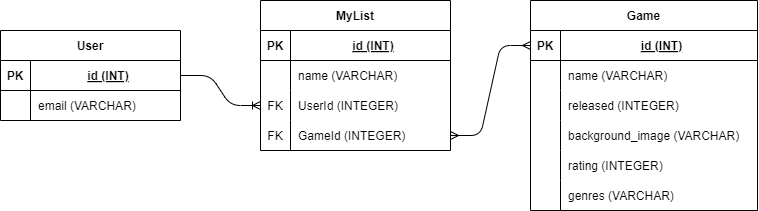

The diagram above was exported from draw.io. Its source (the exported page's mxGraphModel, read from the mxfile embedded in the PNG):
<mxGraphModel dx="1113" dy="381" grid="1" gridSize="10" guides="1" tooltips="1" connect="1" arrows="1" fold="1" page="1" pageScale="1" pageWidth="850" pageHeight="1100" math="0" shadow="0">
  <root>
    <mxCell id="0" />
    <mxCell id="1" parent="0" />
    <mxCell id="2" value="User" style="shape=table;startSize=30;container=1;collapsible=1;childLayout=tableLayout;fixedRows=1;rowLines=0;fontStyle=1;align=center;resizeLast=1;" vertex="1" parent="1">
      <mxGeometry x="40" y="70" width="180" height="90" as="geometry" />
    </mxCell>
    <mxCell id="3" value="" style="shape=tableRow;horizontal=0;startSize=0;swimlaneHead=0;swimlaneBody=0;fillColor=none;collapsible=0;dropTarget=0;points=[[0,0.5],[1,0.5]];portConstraint=eastwest;top=0;left=0;right=0;bottom=1;" vertex="1" parent="2">
      <mxGeometry y="30" width="180" height="30" as="geometry" />
    </mxCell>
    <mxCell id="4" value="PK" style="shape=partialRectangle;connectable=0;fillColor=none;top=0;left=0;bottom=0;right=0;fontStyle=1;overflow=hidden;" vertex="1" parent="3">
      <mxGeometry width="30" height="30" as="geometry">
        <mxRectangle width="30" height="30" as="alternateBounds" />
      </mxGeometry>
    </mxCell>
    <mxCell id="5" value="id (INT)" style="shape=partialRectangle;connectable=0;fillColor=none;top=0;left=0;bottom=0;right=0;align=center;spacingLeft=6;fontStyle=5;overflow=hidden;" vertex="1" parent="3">
      <mxGeometry x="30" width="150" height="30" as="geometry">
        <mxRectangle width="150" height="30" as="alternateBounds" />
      </mxGeometry>
    </mxCell>
    <mxCell id="6" value="" style="shape=tableRow;horizontal=0;startSize=0;swimlaneHead=0;swimlaneBody=0;fillColor=none;collapsible=0;dropTarget=0;points=[[0,0.5],[1,0.5]];portConstraint=eastwest;top=0;left=0;right=0;bottom=0;" vertex="1" parent="2">
      <mxGeometry y="60" width="180" height="30" as="geometry" />
    </mxCell>
    <mxCell id="7" value="" style="shape=partialRectangle;connectable=0;fillColor=none;top=0;left=0;bottom=0;right=0;editable=1;overflow=hidden;" vertex="1" parent="6">
      <mxGeometry width="30" height="30" as="geometry">
        <mxRectangle width="30" height="30" as="alternateBounds" />
      </mxGeometry>
    </mxCell>
    <mxCell id="8" value="email (VARCHAR)" style="shape=partialRectangle;connectable=0;fillColor=none;top=0;left=0;bottom=0;right=0;align=left;spacingLeft=6;overflow=hidden;" vertex="1" parent="6">
      <mxGeometry x="30" width="150" height="30" as="geometry">
        <mxRectangle width="150" height="30" as="alternateBounds" />
      </mxGeometry>
    </mxCell>
    <mxCell id="15" value="Game" style="shape=table;startSize=30;container=1;collapsible=1;childLayout=tableLayout;fixedRows=1;rowLines=0;fontStyle=1;align=center;resizeLast=1;" vertex="1" parent="1">
      <mxGeometry x="570" y="40" width="227" height="210" as="geometry" />
    </mxCell>
    <mxCell id="16" value="" style="shape=tableRow;horizontal=0;startSize=0;swimlaneHead=0;swimlaneBody=0;fillColor=none;collapsible=0;dropTarget=0;points=[[0,0.5],[1,0.5]];portConstraint=eastwest;top=0;left=0;right=0;bottom=1;" vertex="1" parent="15">
      <mxGeometry y="30" width="227" height="30" as="geometry" />
    </mxCell>
    <mxCell id="17" value="PK" style="shape=partialRectangle;connectable=0;fillColor=none;top=0;left=0;bottom=0;right=0;fontStyle=1;overflow=hidden;" vertex="1" parent="16">
      <mxGeometry width="30" height="30" as="geometry">
        <mxRectangle width="30" height="30" as="alternateBounds" />
      </mxGeometry>
    </mxCell>
    <mxCell id="18" value="id (INT)" style="shape=partialRectangle;connectable=0;fillColor=none;top=0;left=0;bottom=0;right=0;align=center;spacingLeft=6;fontStyle=5;overflow=hidden;" vertex="1" parent="16">
      <mxGeometry x="30" width="197" height="30" as="geometry">
        <mxRectangle width="197" height="30" as="alternateBounds" />
      </mxGeometry>
    </mxCell>
    <mxCell id="22" value="" style="shape=tableRow;horizontal=0;startSize=0;swimlaneHead=0;swimlaneBody=0;fillColor=none;collapsible=0;dropTarget=0;points=[[0,0.5],[1,0.5]];portConstraint=eastwest;top=0;left=0;right=0;bottom=0;" vertex="1" parent="15">
      <mxGeometry y="60" width="227" height="30" as="geometry" />
    </mxCell>
    <mxCell id="23" value="" style="shape=partialRectangle;connectable=0;fillColor=none;top=0;left=0;bottom=0;right=0;editable=1;overflow=hidden;" vertex="1" parent="22">
      <mxGeometry width="30" height="30" as="geometry">
        <mxRectangle width="30" height="30" as="alternateBounds" />
      </mxGeometry>
    </mxCell>
    <mxCell id="24" value="name (VARCHAR)" style="shape=partialRectangle;connectable=0;fillColor=none;top=0;left=0;bottom=0;right=0;align=left;spacingLeft=6;overflow=hidden;" vertex="1" parent="22">
      <mxGeometry x="30" width="197" height="30" as="geometry">
        <mxRectangle width="197" height="30" as="alternateBounds" />
      </mxGeometry>
    </mxCell>
    <mxCell id="25" value="" style="shape=tableRow;horizontal=0;startSize=0;swimlaneHead=0;swimlaneBody=0;fillColor=none;collapsible=0;dropTarget=0;points=[[0,0.5],[1,0.5]];portConstraint=eastwest;top=0;left=0;right=0;bottom=0;" vertex="1" parent="15">
      <mxGeometry y="90" width="227" height="30" as="geometry" />
    </mxCell>
    <mxCell id="26" value="" style="shape=partialRectangle;connectable=0;fillColor=none;top=0;left=0;bottom=0;right=0;editable=1;overflow=hidden;" vertex="1" parent="25">
      <mxGeometry width="30" height="30" as="geometry">
        <mxRectangle width="30" height="30" as="alternateBounds" />
      </mxGeometry>
    </mxCell>
    <mxCell id="27" value="released (INTEGER)" style="shape=partialRectangle;connectable=0;fillColor=none;top=0;left=0;bottom=0;right=0;align=left;spacingLeft=6;overflow=hidden;" vertex="1" parent="25">
      <mxGeometry x="30" width="197" height="30" as="geometry">
        <mxRectangle width="197" height="30" as="alternateBounds" />
      </mxGeometry>
    </mxCell>
    <mxCell id="41" value="" style="shape=tableRow;horizontal=0;startSize=0;swimlaneHead=0;swimlaneBody=0;fillColor=none;collapsible=0;dropTarget=0;points=[[0,0.5],[1,0.5]];portConstraint=eastwest;top=0;left=0;right=0;bottom=0;" vertex="1" parent="15">
      <mxGeometry y="120" width="227" height="30" as="geometry" />
    </mxCell>
    <mxCell id="42" value="" style="shape=partialRectangle;connectable=0;fillColor=none;top=0;left=0;bottom=0;right=0;editable=1;overflow=hidden;" vertex="1" parent="41">
      <mxGeometry width="30" height="30" as="geometry">
        <mxRectangle width="30" height="30" as="alternateBounds" />
      </mxGeometry>
    </mxCell>
    <mxCell id="43" value="background_image (VARCHAR)" style="shape=partialRectangle;connectable=0;fillColor=none;top=0;left=0;bottom=0;right=0;align=left;spacingLeft=6;overflow=hidden;" vertex="1" parent="41">
      <mxGeometry x="30" width="197" height="30" as="geometry">
        <mxRectangle width="197" height="30" as="alternateBounds" />
      </mxGeometry>
    </mxCell>
    <mxCell id="51" value="" style="shape=tableRow;horizontal=0;startSize=0;swimlaneHead=0;swimlaneBody=0;fillColor=none;collapsible=0;dropTarget=0;points=[[0,0.5],[1,0.5]];portConstraint=eastwest;top=0;left=0;right=0;bottom=0;" vertex="1" parent="15">
      <mxGeometry y="150" width="227" height="30" as="geometry" />
    </mxCell>
    <mxCell id="52" value="" style="shape=partialRectangle;connectable=0;fillColor=none;top=0;left=0;bottom=0;right=0;editable=1;overflow=hidden;" vertex="1" parent="51">
      <mxGeometry width="30" height="30" as="geometry">
        <mxRectangle width="30" height="30" as="alternateBounds" />
      </mxGeometry>
    </mxCell>
    <mxCell id="53" value="rating (INTEGER)" style="shape=partialRectangle;connectable=0;fillColor=none;top=0;left=0;bottom=0;right=0;align=left;spacingLeft=6;overflow=hidden;" vertex="1" parent="51">
      <mxGeometry x="30" width="197" height="30" as="geometry">
        <mxRectangle width="197" height="30" as="alternateBounds" />
      </mxGeometry>
    </mxCell>
    <mxCell id="54" value="" style="shape=tableRow;horizontal=0;startSize=0;swimlaneHead=0;swimlaneBody=0;fillColor=none;collapsible=0;dropTarget=0;points=[[0,0.5],[1,0.5]];portConstraint=eastwest;top=0;left=0;right=0;bottom=0;" vertex="1" parent="15">
      <mxGeometry y="180" width="227" height="30" as="geometry" />
    </mxCell>
    <mxCell id="55" value="" style="shape=partialRectangle;connectable=0;fillColor=none;top=0;left=0;bottom=0;right=0;editable=1;overflow=hidden;" vertex="1" parent="54">
      <mxGeometry width="30" height="30" as="geometry">
        <mxRectangle width="30" height="30" as="alternateBounds" />
      </mxGeometry>
    </mxCell>
    <mxCell id="56" value="genres (VARCHAR)" style="shape=partialRectangle;connectable=0;fillColor=none;top=0;left=0;bottom=0;right=0;align=left;spacingLeft=6;overflow=hidden;" vertex="1" parent="54">
      <mxGeometry x="30" width="197" height="30" as="geometry">
        <mxRectangle width="197" height="30" as="alternateBounds" />
      </mxGeometry>
    </mxCell>
    <mxCell id="28" value="MyList" style="shape=table;startSize=30;container=1;collapsible=1;childLayout=tableLayout;fixedRows=1;rowLines=0;fontStyle=1;align=center;resizeLast=1;" vertex="1" parent="1">
      <mxGeometry x="300" y="40" width="190" height="150" as="geometry" />
    </mxCell>
    <mxCell id="29" value="" style="shape=tableRow;horizontal=0;startSize=0;swimlaneHead=0;swimlaneBody=0;fillColor=none;collapsible=0;dropTarget=0;points=[[0,0.5],[1,0.5]];portConstraint=eastwest;top=0;left=0;right=0;bottom=1;" vertex="1" parent="28">
      <mxGeometry y="30" width="190" height="30" as="geometry" />
    </mxCell>
    <mxCell id="30" value="PK" style="shape=partialRectangle;connectable=0;fillColor=none;top=0;left=0;bottom=0;right=0;fontStyle=1;overflow=hidden;" vertex="1" parent="29">
      <mxGeometry width="30" height="30" as="geometry">
        <mxRectangle width="30" height="30" as="alternateBounds" />
      </mxGeometry>
    </mxCell>
    <mxCell id="31" value="id (INT)" style="shape=partialRectangle;connectable=0;fillColor=none;top=0;left=0;bottom=0;right=0;align=center;spacingLeft=6;fontStyle=5;overflow=hidden;" vertex="1" parent="29">
      <mxGeometry x="30" width="160" height="30" as="geometry">
        <mxRectangle width="160" height="30" as="alternateBounds" />
      </mxGeometry>
    </mxCell>
    <mxCell id="32" value="" style="shape=tableRow;horizontal=0;startSize=0;swimlaneHead=0;swimlaneBody=0;fillColor=none;collapsible=0;dropTarget=0;points=[[0,0.5],[1,0.5]];portConstraint=eastwest;top=0;left=0;right=0;bottom=0;" vertex="1" parent="28">
      <mxGeometry y="60" width="190" height="30" as="geometry" />
    </mxCell>
    <mxCell id="33" value="" style="shape=partialRectangle;connectable=0;fillColor=none;top=0;left=0;bottom=0;right=0;editable=1;overflow=hidden;" vertex="1" parent="32">
      <mxGeometry width="30" height="30" as="geometry">
        <mxRectangle width="30" height="30" as="alternateBounds" />
      </mxGeometry>
    </mxCell>
    <mxCell id="34" value="name (VARCHAR)" style="shape=partialRectangle;connectable=0;fillColor=none;top=0;left=0;bottom=0;right=0;align=left;spacingLeft=6;overflow=hidden;" vertex="1" parent="32">
      <mxGeometry x="30" width="160" height="30" as="geometry">
        <mxRectangle width="160" height="30" as="alternateBounds" />
      </mxGeometry>
    </mxCell>
    <mxCell id="38" value="" style="shape=tableRow;horizontal=0;startSize=0;swimlaneHead=0;swimlaneBody=0;fillColor=none;collapsible=0;dropTarget=0;points=[[0,0.5],[1,0.5]];portConstraint=eastwest;top=0;left=0;right=0;bottom=0;" vertex="1" parent="28">
      <mxGeometry y="90" width="190" height="30" as="geometry" />
    </mxCell>
    <mxCell id="39" value="FK" style="shape=partialRectangle;connectable=0;fillColor=none;top=0;left=0;bottom=0;right=0;editable=1;overflow=hidden;" vertex="1" parent="38">
      <mxGeometry width="30" height="30" as="geometry">
        <mxRectangle width="30" height="30" as="alternateBounds" />
      </mxGeometry>
    </mxCell>
    <mxCell id="40" value="UserId (INTEGER)" style="shape=partialRectangle;connectable=0;fillColor=none;top=0;left=0;bottom=0;right=0;align=left;spacingLeft=6;overflow=hidden;" vertex="1" parent="38">
      <mxGeometry x="30" width="160" height="30" as="geometry">
        <mxRectangle width="160" height="30" as="alternateBounds" />
      </mxGeometry>
    </mxCell>
    <mxCell id="46" value="" style="shape=tableRow;horizontal=0;startSize=0;swimlaneHead=0;swimlaneBody=0;fillColor=none;collapsible=0;dropTarget=0;points=[[0,0.5],[1,0.5]];portConstraint=eastwest;top=0;left=0;right=0;bottom=0;" vertex="1" parent="28">
      <mxGeometry y="120" width="190" height="30" as="geometry" />
    </mxCell>
    <mxCell id="47" value="FK" style="shape=partialRectangle;connectable=0;fillColor=none;top=0;left=0;bottom=0;right=0;editable=1;overflow=hidden;" vertex="1" parent="46">
      <mxGeometry width="30" height="30" as="geometry">
        <mxRectangle width="30" height="30" as="alternateBounds" />
      </mxGeometry>
    </mxCell>
    <mxCell id="48" value="GameId (INTEGER)" style="shape=partialRectangle;connectable=0;fillColor=none;top=0;left=0;bottom=0;right=0;align=left;spacingLeft=6;overflow=hidden;" vertex="1" parent="46">
      <mxGeometry x="30" width="160" height="30" as="geometry">
        <mxRectangle width="160" height="30" as="alternateBounds" />
      </mxGeometry>
    </mxCell>
    <mxCell id="49" value="" style="edgeStyle=entityRelationEdgeStyle;fontSize=12;html=1;endArrow=ERoneToMany;exitX=1;exitY=0.5;exitDx=0;exitDy=0;entryX=0;entryY=0.5;entryDx=0;entryDy=0;" edge="1" parent="1" source="3" target="38">
      <mxGeometry width="100" height="100" relative="1" as="geometry">
        <mxPoint x="370" y="210" as="sourcePoint" />
        <mxPoint x="470" y="110" as="targetPoint" />
      </mxGeometry>
    </mxCell>
    <mxCell id="50" value="" style="edgeStyle=entityRelationEdgeStyle;fontSize=12;html=1;endArrow=ERmany;startArrow=ERmany;exitX=1;exitY=0.5;exitDx=0;exitDy=0;entryX=0;entryY=0.5;entryDx=0;entryDy=0;" edge="1" parent="1" source="46" target="16">
      <mxGeometry width="100" height="100" relative="1" as="geometry">
        <mxPoint x="450" y="210" as="sourcePoint" />
        <mxPoint x="550" y="110" as="targetPoint" />
      </mxGeometry>
    </mxCell>
  </root>
</mxGraphModel>